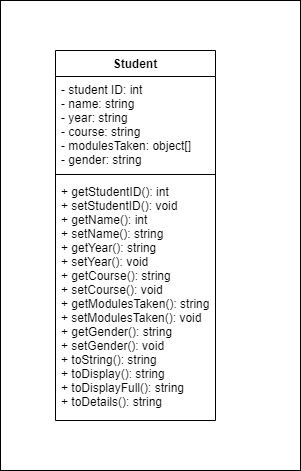

The diagram above was exported from draw.io. Its source (the exported page's mxGraphModel, read from the mxfile embedded in the PNG):
<mxGraphModel dx="783" dy="521" grid="1" gridSize="10" guides="1" tooltips="1" connect="1" arrows="1" fold="1" page="1" pageScale="1" pageWidth="850" pageHeight="1100" math="0" shadow="0">
  <root>
    <mxCell id="acXXi7wjcITJzjwcp_-c-0" />
    <mxCell id="acXXi7wjcITJzjwcp_-c-1" parent="acXXi7wjcITJzjwcp_-c-0" />
    <mxCell id="xYjy525ezO4EjksmEwqI-0" value="" style="rounded=0;whiteSpace=wrap;html=1;" vertex="1" parent="acXXi7wjcITJzjwcp_-c-1">
      <mxGeometry x="370" y="100" width="300" height="470" as="geometry" />
    </mxCell>
    <mxCell id="acXXi7wjcITJzjwcp_-c-2" value="Student" style="swimlane;fontStyle=1;align=center;verticalAlign=top;childLayout=stackLayout;horizontal=1;startSize=26;horizontalStack=0;resizeParent=1;resizeParentMax=0;resizeLast=0;collapsible=1;marginBottom=0;" vertex="1" parent="acXXi7wjcITJzjwcp_-c-1">
      <mxGeometry x="425" y="150" width="160" height="370" as="geometry" />
    </mxCell>
    <mxCell id="acXXi7wjcITJzjwcp_-c-3" value="- student ID: int&#10;- name: string&#10;- year: string&#10;- course: string&#10;- modulesTaken: object[]&#10;- gender: string" style="text;strokeColor=none;fillColor=none;align=left;verticalAlign=top;spacingLeft=4;spacingRight=4;overflow=hidden;rotatable=0;points=[[0,0.5],[1,0.5]];portConstraint=eastwest;" vertex="1" parent="acXXi7wjcITJzjwcp_-c-2">
      <mxGeometry y="26" width="160" height="94" as="geometry" />
    </mxCell>
    <mxCell id="acXXi7wjcITJzjwcp_-c-4" value="" style="line;strokeWidth=1;fillColor=none;align=left;verticalAlign=middle;spacingTop=-1;spacingLeft=3;spacingRight=3;rotatable=0;labelPosition=right;points=[];portConstraint=eastwest;" vertex="1" parent="acXXi7wjcITJzjwcp_-c-2">
      <mxGeometry y="120" width="160" height="8" as="geometry" />
    </mxCell>
    <mxCell id="acXXi7wjcITJzjwcp_-c-5" value="+ getStudentID(): int&#10;+ setStudentID(): void&#10;+ getName(): int&#10;+ setName(): string&#10;+ getYear(): string&#10;+ setYear(): void&#10;+ getCourse(): string&#10;+ setCourse(): void&#10;+ getModulesTaken(): string&#10;+ setModulesTaken(): void&#10;+ getGender(): string&#10;+ setGender(): void&#10;+ toString(): string&#10;+ toDisplay(): string&#10;+ toDisplayFull(): string&#10;+ toDetails(): string" style="text;strokeColor=none;fillColor=none;align=left;verticalAlign=top;spacingLeft=4;spacingRight=4;overflow=hidden;rotatable=0;points=[[0,0.5],[1,0.5]];portConstraint=eastwest;" vertex="1" parent="acXXi7wjcITJzjwcp_-c-2">
      <mxGeometry y="128" width="160" height="242" as="geometry" />
    </mxCell>
  </root>
</mxGraphModel>